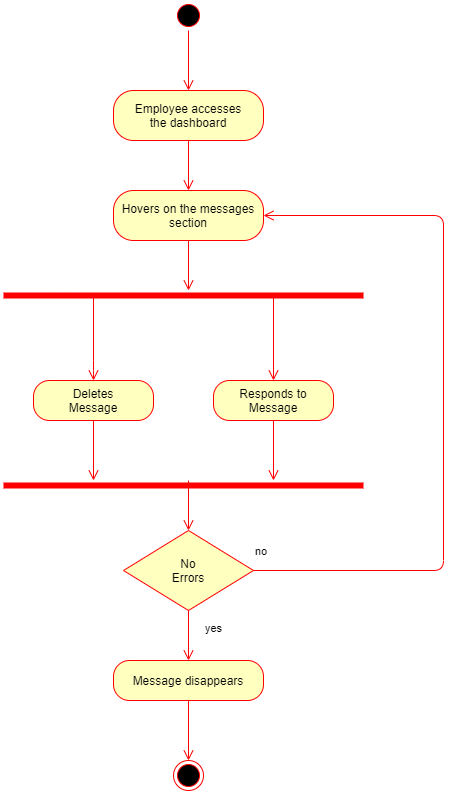

The diagram above was exported from draw.io. Its source (the exported page's mxGraphModel, read from the mxfile embedded in the PNG):
<mxGraphModel dx="1062" dy="584" grid="1" gridSize="10" guides="1" tooltips="1" connect="1" arrows="1" fold="1" page="1" pageScale="1" pageWidth="850" pageHeight="1100" math="0" shadow="0">
  <root>
    <mxCell id="0" />
    <mxCell id="1" parent="0" />
    <mxCell id="rsY9TihRbJBul-zjsYy--1" value="" style="ellipse;html=1;shape=startState;fillColor=#000000;strokeColor=#ff0000;" parent="1" vertex="1">
      <mxGeometry x="410" y="20" width="30" height="30" as="geometry" />
    </mxCell>
    <mxCell id="rsY9TihRbJBul-zjsYy--2" value="" style="edgeStyle=orthogonalEdgeStyle;html=1;verticalAlign=bottom;endArrow=open;endSize=8;strokeColor=#ff0000;" parent="1" source="rsY9TihRbJBul-zjsYy--1" edge="1">
      <mxGeometry relative="1" as="geometry">
        <mxPoint x="425" y="110" as="targetPoint" />
      </mxGeometry>
    </mxCell>
    <mxCell id="rsY9TihRbJBul-zjsYy--3" value="Employee accesses&lt;br&gt;the dashboard" style="rounded=1;whiteSpace=wrap;html=1;arcSize=40;fontColor=#000000;fillColor=#ffffc0;strokeColor=#ff0000;" parent="1" vertex="1">
      <mxGeometry x="350" y="110" width="150" height="50" as="geometry" />
    </mxCell>
    <mxCell id="rsY9TihRbJBul-zjsYy--4" value="" style="edgeStyle=orthogonalEdgeStyle;html=1;verticalAlign=bottom;endArrow=open;endSize=8;strokeColor=#ff0000;" parent="1" source="rsY9TihRbJBul-zjsYy--3" edge="1">
      <mxGeometry relative="1" as="geometry">
        <mxPoint x="425" y="210" as="targetPoint" />
      </mxGeometry>
    </mxCell>
    <mxCell id="rsY9TihRbJBul-zjsYy--7" value="Hovers on the messages section" style="rounded=1;whiteSpace=wrap;html=1;arcSize=40;fontColor=#000000;fillColor=#ffffc0;strokeColor=#ff0000;" parent="1" vertex="1">
      <mxGeometry x="350" y="210" width="150" height="50" as="geometry" />
    </mxCell>
    <mxCell id="rsY9TihRbJBul-zjsYy--8" value="" style="edgeStyle=orthogonalEdgeStyle;html=1;verticalAlign=bottom;endArrow=open;endSize=8;strokeColor=#ff0000;" parent="1" source="rsY9TihRbJBul-zjsYy--7" edge="1">
      <mxGeometry relative="1" as="geometry">
        <mxPoint x="425" y="310" as="targetPoint" />
      </mxGeometry>
    </mxCell>
    <mxCell id="rsY9TihRbJBul-zjsYy--9" value="" style="shape=line;html=1;strokeWidth=6;strokeColor=#ff0000;" parent="1" vertex="1">
      <mxGeometry x="240" y="310" width="360" height="10" as="geometry" />
    </mxCell>
    <mxCell id="rsY9TihRbJBul-zjsYy--10" value="" style="edgeStyle=orthogonalEdgeStyle;html=1;verticalAlign=bottom;endArrow=open;endSize=8;strokeColor=#ff0000;exitX=0.25;exitY=0.5;exitDx=0;exitDy=0;exitPerimeter=0;" parent="1" source="rsY9TihRbJBul-zjsYy--9" edge="1">
      <mxGeometry relative="1" as="geometry">
        <mxPoint x="330" y="400" as="targetPoint" />
        <Array as="points">
          <mxPoint x="330" y="390" />
          <mxPoint x="330" y="390" />
        </Array>
      </mxGeometry>
    </mxCell>
    <mxCell id="rsY9TihRbJBul-zjsYy--14" value="" style="edgeStyle=orthogonalEdgeStyle;html=1;verticalAlign=bottom;endArrow=open;endSize=8;strokeColor=#ff0000;exitX=0.75;exitY=0.5;exitDx=0;exitDy=0;exitPerimeter=0;" parent="1" source="rsY9TihRbJBul-zjsYy--9" edge="1">
      <mxGeometry relative="1" as="geometry">
        <mxPoint x="510" y="400" as="targetPoint" />
        <mxPoint x="370" y="330" as="sourcePoint" />
        <Array as="points">
          <mxPoint x="510" y="400" />
        </Array>
      </mxGeometry>
    </mxCell>
    <mxCell id="rsY9TihRbJBul-zjsYy--15" value="Deletes&lt;br&gt;Message" style="rounded=1;whiteSpace=wrap;html=1;arcSize=40;fontColor=#000000;fillColor=#ffffc0;strokeColor=#ff0000;" parent="1" vertex="1">
      <mxGeometry x="270" y="400" width="120" height="40" as="geometry" />
    </mxCell>
    <mxCell id="rsY9TihRbJBul-zjsYy--16" value="" style="edgeStyle=orthogonalEdgeStyle;html=1;verticalAlign=bottom;endArrow=open;endSize=8;strokeColor=#ff0000;" parent="1" source="rsY9TihRbJBul-zjsYy--15" edge="1">
      <mxGeometry relative="1" as="geometry">
        <mxPoint x="330" y="500" as="targetPoint" />
      </mxGeometry>
    </mxCell>
    <mxCell id="rsY9TihRbJBul-zjsYy--17" value="Responds to&lt;br&gt;Message" style="rounded=1;whiteSpace=wrap;html=1;arcSize=40;fontColor=#000000;fillColor=#ffffc0;strokeColor=#ff0000;" parent="1" vertex="1">
      <mxGeometry x="450" y="400" width="120" height="40" as="geometry" />
    </mxCell>
    <mxCell id="rsY9TihRbJBul-zjsYy--18" value="" style="edgeStyle=orthogonalEdgeStyle;html=1;verticalAlign=bottom;endArrow=open;endSize=8;strokeColor=#ff0000;" parent="1" source="rsY9TihRbJBul-zjsYy--17" edge="1">
      <mxGeometry relative="1" as="geometry">
        <mxPoint x="510" y="500" as="targetPoint" />
      </mxGeometry>
    </mxCell>
    <mxCell id="rsY9TihRbJBul-zjsYy--19" value="" style="shape=line;html=1;strokeWidth=6;strokeColor=#ff0000;" parent="1" vertex="1">
      <mxGeometry x="240" y="500" width="360" height="10" as="geometry" />
    </mxCell>
    <mxCell id="rsY9TihRbJBul-zjsYy--22" value="No&lt;br&gt;Errors" style="rhombus;whiteSpace=wrap;html=1;fillColor=#ffffc0;strokeColor=#ff0000;" parent="1" vertex="1">
      <mxGeometry x="360" y="550" width="130" height="80" as="geometry" />
    </mxCell>
    <mxCell id="rsY9TihRbJBul-zjsYy--23" value="no" style="edgeStyle=orthogonalEdgeStyle;html=1;align=left;verticalAlign=bottom;endArrow=open;endSize=8;strokeColor=#ff0000;entryX=1;entryY=0.5;entryDx=0;entryDy=0;" parent="1" source="rsY9TihRbJBul-zjsYy--22" target="rsY9TihRbJBul-zjsYy--7" edge="1">
      <mxGeometry x="-1" y="10" relative="1" as="geometry">
        <mxPoint x="670" y="240" as="targetPoint" />
        <Array as="points">
          <mxPoint x="680" y="590" />
          <mxPoint x="680" y="235" />
        </Array>
        <mxPoint as="offset" />
      </mxGeometry>
    </mxCell>
    <mxCell id="rsY9TihRbJBul-zjsYy--24" value="yes" style="edgeStyle=orthogonalEdgeStyle;html=1;align=left;verticalAlign=top;endArrow=open;endSize=8;strokeColor=#ff0000;" parent="1" source="rsY9TihRbJBul-zjsYy--22" edge="1">
      <mxGeometry x="-0.8" y="15" relative="1" as="geometry">
        <mxPoint x="425" y="680" as="targetPoint" />
        <mxPoint as="offset" />
      </mxGeometry>
    </mxCell>
    <mxCell id="rsY9TihRbJBul-zjsYy--32" value="" style="edgeStyle=orthogonalEdgeStyle;html=1;verticalAlign=bottom;endArrow=open;endSize=8;strokeColor=#ff0000;" parent="1" edge="1">
      <mxGeometry relative="1" as="geometry">
        <mxPoint x="425" y="550" as="targetPoint" />
        <mxPoint x="425" y="500" as="sourcePoint" />
      </mxGeometry>
    </mxCell>
    <mxCell id="rsY9TihRbJBul-zjsYy--33" value="Message disappears" style="rounded=1;whiteSpace=wrap;html=1;arcSize=40;fontColor=#000000;fillColor=#ffffc0;strokeColor=#ff0000;" parent="1" vertex="1">
      <mxGeometry x="350" y="680" width="150" height="40" as="geometry" />
    </mxCell>
    <mxCell id="rsY9TihRbJBul-zjsYy--34" value="" style="edgeStyle=orthogonalEdgeStyle;html=1;verticalAlign=bottom;endArrow=open;endSize=8;strokeColor=#ff0000;" parent="1" source="rsY9TihRbJBul-zjsYy--33" edge="1">
      <mxGeometry relative="1" as="geometry">
        <mxPoint x="425" y="780" as="targetPoint" />
      </mxGeometry>
    </mxCell>
    <mxCell id="rsY9TihRbJBul-zjsYy--35" value="" style="ellipse;html=1;shape=endState;fillColor=#000000;strokeColor=#ff0000;" parent="1" vertex="1">
      <mxGeometry x="410" y="780" width="30" height="30" as="geometry" />
    </mxCell>
  </root>
</mxGraphModel>